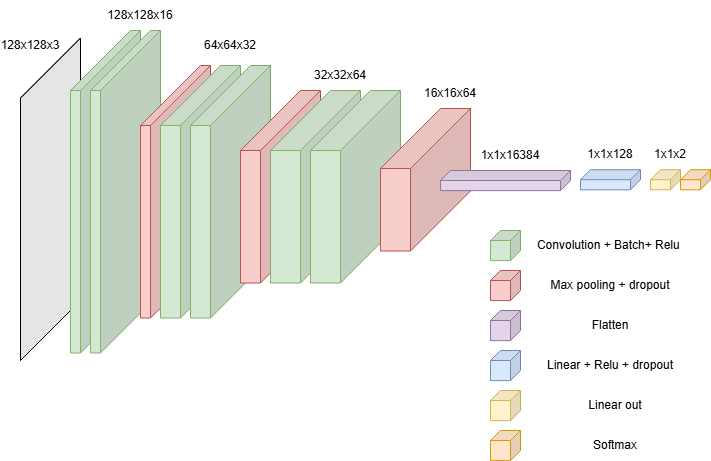

The diagram above was exported from draw.io. Its source (the exported page's mxGraphModel, read from the mxfile embedded in the PNG):
<mxGraphModel dx="983" dy="544" grid="0" gridSize="10" guides="1" tooltips="1" connect="1" arrows="1" fold="1" page="0" pageScale="1" pageWidth="850" pageHeight="1100" math="0" shadow="0">
  <root>
    <mxCell id="0" />
    <mxCell id="1" parent="0" />
    <mxCell id="O53OHYE1H-niccytFUvQ-3" value="" style="shape=cube;whiteSpace=wrap;html=1;boundedLbl=1;backgroundOutline=1;darkOpacity=0.05;darkOpacity2=0.1;flipH=1;size=60;" vertex="1" parent="1">
      <mxGeometry x="90" y="337.5" width="60" height="322.5" as="geometry" />
    </mxCell>
    <mxCell id="O53OHYE1H-niccytFUvQ-25" value="" style="shape=cube;whiteSpace=wrap;html=1;boundedLbl=1;backgroundOutline=1;darkOpacity=0.05;darkOpacity2=0.1;flipH=1;size=60;fillColor=#d5e8d4;strokeColor=#82b366;" vertex="1" parent="1">
      <mxGeometry x="140" y="330" width="70" height="322.5" as="geometry" />
    </mxCell>
    <mxCell id="O53OHYE1H-niccytFUvQ-28" value="" style="shape=cube;whiteSpace=wrap;html=1;boundedLbl=1;backgroundOutline=1;darkOpacity=0.05;darkOpacity2=0.1;flipH=1;size=60;fillColor=#d5e8d4;strokeColor=#82b366;" vertex="1" parent="1">
      <mxGeometry x="160" y="330" width="70" height="322.5" as="geometry" />
    </mxCell>
    <mxCell id="O53OHYE1H-niccytFUvQ-29" value="" style="shape=cube;whiteSpace=wrap;html=1;boundedLbl=1;backgroundOutline=1;darkOpacity=0.05;darkOpacity2=0.1;flipH=1;size=60;fillColor=#f8cecc;strokeColor=#b85450;" vertex="1" parent="1">
      <mxGeometry x="210" y="365" width="70" height="252.5" as="geometry" />
    </mxCell>
    <mxCell id="O53OHYE1H-niccytFUvQ-30" value="" style="shape=cube;whiteSpace=wrap;html=1;boundedLbl=1;backgroundOutline=1;darkOpacity=0.05;darkOpacity2=0.1;flipH=1;size=60;fillColor=#d5e8d4;strokeColor=#82b366;" vertex="1" parent="1">
      <mxGeometry x="230" y="365" width="80" height="252.5" as="geometry" />
    </mxCell>
    <mxCell id="O53OHYE1H-niccytFUvQ-31" value="" style="shape=cube;whiteSpace=wrap;html=1;boundedLbl=1;backgroundOutline=1;darkOpacity=0.05;darkOpacity2=0.1;flipH=1;size=60;fillColor=#d5e8d4;strokeColor=#82b366;" vertex="1" parent="1">
      <mxGeometry x="260" y="365" width="80" height="252.5" as="geometry" />
    </mxCell>
    <mxCell id="O53OHYE1H-niccytFUvQ-32" value="" style="shape=cube;whiteSpace=wrap;html=1;boundedLbl=1;backgroundOutline=1;darkOpacity=0.05;darkOpacity2=0.1;flipH=1;size=60;fillColor=#f8cecc;strokeColor=#b85450;" vertex="1" parent="1">
      <mxGeometry x="310" y="390" width="80" height="192.5" as="geometry" />
    </mxCell>
    <mxCell id="O53OHYE1H-niccytFUvQ-34" value="" style="shape=cube;whiteSpace=wrap;html=1;boundedLbl=1;backgroundOutline=1;darkOpacity=0.05;darkOpacity2=0.1;flipH=1;size=60;fillColor=#d5e8d4;strokeColor=#82b366;" vertex="1" parent="1">
      <mxGeometry x="340" y="390" width="90" height="192.5" as="geometry" />
    </mxCell>
    <mxCell id="O53OHYE1H-niccytFUvQ-35" value="" style="shape=cube;whiteSpace=wrap;html=1;boundedLbl=1;backgroundOutline=1;darkOpacity=0.05;darkOpacity2=0.1;flipH=1;size=60;fillColor=#d5e8d4;strokeColor=#82b366;" vertex="1" parent="1">
      <mxGeometry x="380" y="390" width="90" height="192.5" as="geometry" />
    </mxCell>
    <mxCell id="O53OHYE1H-niccytFUvQ-37" value="" style="shape=cube;whiteSpace=wrap;html=1;boundedLbl=1;backgroundOutline=1;darkOpacity=0.05;darkOpacity2=0.1;flipH=1;size=60;fillColor=#f8cecc;strokeColor=#b85450;" vertex="1" parent="1">
      <mxGeometry x="450" y="408" width="90" height="142.5" as="geometry" />
    </mxCell>
    <mxCell id="O53OHYE1H-niccytFUvQ-38" value="" style="shape=cube;whiteSpace=wrap;html=1;boundedLbl=1;backgroundOutline=1;darkOpacity=0.05;darkOpacity2=0.1;flipH=1;size=10;fillColor=#e1d5e7;strokeColor=#9673a6;" vertex="1" parent="1">
      <mxGeometry x="510" y="470" width="130" height="20.12" as="geometry" />
    </mxCell>
    <mxCell id="O53OHYE1H-niccytFUvQ-42" value="128x128x3" style="text;html=1;align=center;verticalAlign=middle;whiteSpace=wrap;rounded=0;" vertex="1" parent="1">
      <mxGeometry x="70" y="330" width="60" height="30" as="geometry" />
    </mxCell>
    <mxCell id="O53OHYE1H-niccytFUvQ-43" value="128x128x16" style="text;html=1;align=center;verticalAlign=middle;whiteSpace=wrap;rounded=0;" vertex="1" parent="1">
      <mxGeometry x="180" y="300" width="60" height="30" as="geometry" />
    </mxCell>
    <mxCell id="O53OHYE1H-niccytFUvQ-44" value="64x64x32" style="text;html=1;align=center;verticalAlign=middle;whiteSpace=wrap;rounded=0;" vertex="1" parent="1">
      <mxGeometry x="270" y="330" width="60" height="30" as="geometry" />
    </mxCell>
    <mxCell id="O53OHYE1H-niccytFUvQ-45" value="32x32x64" style="text;html=1;align=center;verticalAlign=middle;whiteSpace=wrap;rounded=0;" vertex="1" parent="1">
      <mxGeometry x="380" y="360" width="60" height="30" as="geometry" />
    </mxCell>
    <mxCell id="O53OHYE1H-niccytFUvQ-46" value="16x16x64" style="text;html=1;align=center;verticalAlign=middle;whiteSpace=wrap;rounded=0;" vertex="1" parent="1">
      <mxGeometry x="490" y="378" width="60" height="30" as="geometry" />
    </mxCell>
    <mxCell id="O53OHYE1H-niccytFUvQ-47" value="1х1х16384" style="text;html=1;align=center;verticalAlign=middle;whiteSpace=wrap;rounded=0;" vertex="1" parent="1">
      <mxGeometry x="550" y="440" width="60" height="30" as="geometry" />
    </mxCell>
    <mxCell id="O53OHYE1H-niccytFUvQ-48" value="1х1х128" style="text;html=1;align=center;verticalAlign=middle;whiteSpace=wrap;rounded=0;" vertex="1" parent="1">
      <mxGeometry x="650" y="439.19" width="60" height="30" as="geometry" />
    </mxCell>
    <mxCell id="O53OHYE1H-niccytFUvQ-49" value="" style="shape=cube;whiteSpace=wrap;html=1;boundedLbl=1;backgroundOutline=1;darkOpacity=0.05;darkOpacity2=0.1;flipH=1;size=10;fillColor=#dae8fc;strokeColor=#6c8ebf;" vertex="1" parent="1">
      <mxGeometry x="650" y="469.19" width="60" height="20.12" as="geometry" />
    </mxCell>
    <mxCell id="O53OHYE1H-niccytFUvQ-50" value="" style="shape=cube;whiteSpace=wrap;html=1;boundedLbl=1;backgroundOutline=1;darkOpacity=0.05;darkOpacity2=0.1;flipH=1;size=10;fillColor=#fff2cc;strokeColor=#d6b656;" vertex="1" parent="1">
      <mxGeometry x="720" y="469.19" width="30" height="20.12" as="geometry" />
    </mxCell>
    <mxCell id="O53OHYE1H-niccytFUvQ-51" value="1х1х2" style="text;html=1;align=center;verticalAlign=middle;whiteSpace=wrap;rounded=0;" vertex="1" parent="1">
      <mxGeometry x="710" y="439.19" width="60" height="30" as="geometry" />
    </mxCell>
    <mxCell id="O53OHYE1H-niccytFUvQ-52" value="" style="shape=cube;whiteSpace=wrap;html=1;boundedLbl=1;backgroundOutline=1;darkOpacity=0.05;darkOpacity2=0.1;flipH=1;size=10;fillColor=#ffe6cc;strokeColor=#d79b00;" vertex="1" parent="1">
      <mxGeometry x="750" y="469.19" width="30" height="20.12" as="geometry" />
    </mxCell>
    <mxCell id="O53OHYE1H-niccytFUvQ-100" value="" style="shape=cube;whiteSpace=wrap;html=1;boundedLbl=1;backgroundOutline=1;darkOpacity=0.05;darkOpacity2=0.1;flipH=1;size=10;fillColor=#d5e8d4;strokeColor=#82b366;" vertex="1" parent="1">
      <mxGeometry x="560" y="530" width="30" height="30.12" as="geometry" />
    </mxCell>
    <mxCell id="O53OHYE1H-niccytFUvQ-102" value="" style="shape=cube;whiteSpace=wrap;html=1;boundedLbl=1;backgroundOutline=1;darkOpacity=0.05;darkOpacity2=0.1;flipH=1;size=10;fillColor=#f8cecc;strokeColor=#b85450;" vertex="1" parent="1">
      <mxGeometry x="560" y="570" width="30" height="30.12" as="geometry" />
    </mxCell>
    <mxCell id="O53OHYE1H-niccytFUvQ-103" value="" style="shape=cube;whiteSpace=wrap;html=1;boundedLbl=1;backgroundOutline=1;darkOpacity=0.05;darkOpacity2=0.1;flipH=1;size=10;fillColor=#e1d5e7;strokeColor=#9673a6;" vertex="1" parent="1">
      <mxGeometry x="560" y="610" width="30" height="30.12" as="geometry" />
    </mxCell>
    <mxCell id="O53OHYE1H-niccytFUvQ-104" value="" style="shape=cube;whiteSpace=wrap;html=1;boundedLbl=1;backgroundOutline=1;darkOpacity=0.05;darkOpacity2=0.1;flipH=1;size=10;fillColor=#dae8fc;strokeColor=#6c8ebf;" vertex="1" parent="1">
      <mxGeometry x="560" y="650" width="30" height="30.12" as="geometry" />
    </mxCell>
    <mxCell id="O53OHYE1H-niccytFUvQ-105" value="" style="shape=cube;whiteSpace=wrap;html=1;boundedLbl=1;backgroundOutline=1;darkOpacity=0.05;darkOpacity2=0.1;flipH=1;size=10;fillColor=#fff2cc;strokeColor=#d6b656;" vertex="1" parent="1">
      <mxGeometry x="560" y="690" width="30" height="30.12" as="geometry" />
    </mxCell>
    <mxCell id="O53OHYE1H-niccytFUvQ-106" value="Convolution + Batch+ Relu&amp;nbsp;" style="text;html=1;align=center;verticalAlign=middle;whiteSpace=wrap;rounded=0;" vertex="1" parent="1">
      <mxGeometry x="595" y="530.12" width="170" height="30" as="geometry" />
    </mxCell>
    <mxCell id="O53OHYE1H-niccytFUvQ-107" value="Max pooling + dropout" style="text;html=1;align=center;verticalAlign=middle;whiteSpace=wrap;rounded=0;" vertex="1" parent="1">
      <mxGeometry x="595" y="570" width="170" height="30" as="geometry" />
    </mxCell>
    <mxCell id="O53OHYE1H-niccytFUvQ-108" value="Flatten" style="text;html=1;align=center;verticalAlign=middle;whiteSpace=wrap;rounded=0;" vertex="1" parent="1">
      <mxGeometry x="595" y="610.12" width="170" height="30" as="geometry" />
    </mxCell>
    <mxCell id="O53OHYE1H-niccytFUvQ-109" value="Linear + Relu + dropout" style="text;html=1;align=center;verticalAlign=middle;whiteSpace=wrap;rounded=0;" vertex="1" parent="1">
      <mxGeometry x="595" y="650.12" width="170" height="30" as="geometry" />
    </mxCell>
    <mxCell id="O53OHYE1H-niccytFUvQ-110" value="Linear out" style="text;html=1;align=center;verticalAlign=middle;whiteSpace=wrap;rounded=0;" vertex="1" parent="1">
      <mxGeometry x="600" y="690.12" width="170" height="30" as="geometry" />
    </mxCell>
    <mxCell id="O53OHYE1H-niccytFUvQ-111" value="" style="shape=cube;whiteSpace=wrap;html=1;boundedLbl=1;backgroundOutline=1;darkOpacity=0.05;darkOpacity2=0.1;flipH=1;size=10;fillColor=#ffe6cc;strokeColor=#d79b00;" vertex="1" parent="1">
      <mxGeometry x="560" y="730" width="30" height="30.12" as="geometry" />
    </mxCell>
    <mxCell id="O53OHYE1H-niccytFUvQ-112" value="Softmax" style="text;html=1;align=center;verticalAlign=middle;whiteSpace=wrap;rounded=0;" vertex="1" parent="1">
      <mxGeometry x="600" y="730" width="170" height="30" as="geometry" />
    </mxCell>
  </root>
</mxGraphModel>